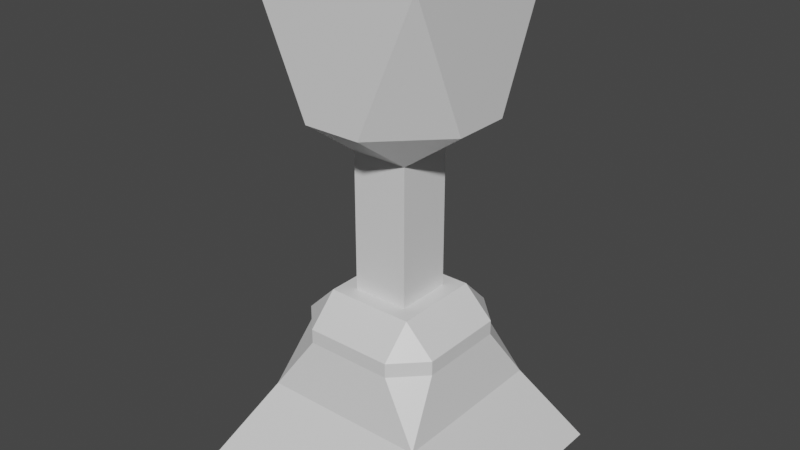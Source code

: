 # Source: test_collectable.blend  (saved by Blender 3.0.42; exported with 4.5.12 LTS)
import bpy
from mathutils import Matrix  # noqa: F401  (used for matrix-valued properties, if any)

bpy.ops.wm.read_factory_settings(use_empty=True)
scene = bpy.context.scene
scene.name = 'Scene'

# ---- collections
col_collection = bpy.data.collections.new('Collection'); scene.collection.children.link(col_collection)

# ---- materials (node trees are filled in below, after node groups)
mat_material = bpy.data.materials.new('Material')
mat_material.alpha_threshold = 0.0
mat_material.use_transparent_shadow = False
mat_material.line_color = (0.0, 0.0, 0.0, 1.0)

# ---- material node trees
mat_material.use_nodes = True; mat_material.node_tree.nodes.clear()
_N = mat_material.node_tree.nodes; _L = mat_material.node_tree.links
n0 = _N.new('ShaderNodeOutputMaterial'); n0.name = 'Material Output'; n0.location = (300, 300)
n1 = _N.new('ShaderNodeBsdfPrincipled'); n1.name = 'Principled BSDF'; n1.location = (10, 300)
n1.distribution = 'GGX'
n1.subsurface_method = 'RANDOM_WALK_SKIN'
n1.inputs[2].default_value = 0.4
n1.inputs[3].default_value = 1.45
n1.inputs[27].default_value = (0.0, 0.0, 0.0, 1.0)
n1.inputs[28].default_value = 1.0
_L.new(n1.outputs[0], n0.inputs[0])
n0.is_active_output = True

# ---- world
world_world = bpy.data.worlds.new('World'); scene.world = world_world
world_world.use_nodes = True; world_world.node_tree.nodes.clear()
_N = world_world.node_tree.nodes; _L = world_world.node_tree.links
n0 = _N.new('ShaderNodeOutputWorld'); n0.name = 'World Output'; n0.location = (300, 300)
n1 = _N.new('ShaderNodeBackground'); n1.name = 'Background'; n1.location = (10, 300)
n1.inputs[0].default_value = (0.05088, 0.05088, 0.05088, 1.0)
_L.new(n1.outputs[0], n0.inputs[0])
n0.is_active_output = True
world_world.color = (0.05088, 0.05088, 0.05088)
world_world.use_sun_shadow = False
world_world.sun_shadow_jitter_overblur = 0.0

# ---- meshes
me_cube = bpy.data.meshes.new('Cube')
me_cube.from_pydata([(1.0, 1.0, -0.04547), (1.0, -1.0, -0.04547), (-1.0, 1.0, -0.04547), (-1.0, -1.0, -0.04547), (-1.0, 0.0, -0.04547), (0.0, 1.0, -0.04547), (0.6646, 0.6646, 3.76), (0.0, -1.0, -0.04547), (0.6646, -0.6646, 3.76), (1.0, 0.0, -0.04547), (-0.6646, 0.6646, 3.76), (0.0, 0.0, -0.04547), (-0.6646, -0.6646, 3.76), (0.3367, 0.3367, 1.366), (0.5633, 0.3367, 1.14), (0.3367, 0.5633, 1.14), (0.3367, -0.3367, 1.366), (0.3367, -0.5633, 1.14), (0.5633, -0.3367, 1.14), (-0.3367, 0.3367, 1.366), (-0.3367, 0.5633, 1.14), (-0.5633, 0.3367, 1.14), (-0.5633, -0.3367, 1.14), (-0.3367, -0.5633, 1.14), (-0.3367, -0.3367, 1.366), (0.5633, 0.3367, 1.03), (0.6391, 0.6391, 0.5896), (0.3367, 0.5633, 1.03), (-0.3367, -0.5633, 1.03), (-0.5633, -0.3367, 1.03), (-0.6391, -0.6391, 0.5896), (0.3367, -0.5633, 1.03), (0.6391, -0.6391, 0.5896), (0.5633, -0.3367, 1.03), (-0.5633, 0.3367, 1.03), (-0.3367, 0.5633, 1.03), (-0.6391, 0.6391, 0.5896), (-0.2266, -0.3367, 1.366), (-0.2266, -0.5633, 1.14), (0.2266, -0.5633, 1.14), (0.2266, -0.3367, 1.366), (0.3367, -0.2266, 1.366), (0.5633, -0.2266, 1.14), (0.5633, 0.2266, 1.14), (0.3367, 0.2266, 1.366), (-0.3367, 0.2266, 1.366), (-0.5633, 0.2266, 1.14), (-0.5633, -0.2266, 1.14), (-0.3367, -0.2266, 1.366), (0.2266, 0.3367, 1.366), (0.2266, 0.5633, 1.14), (-0.2266, 0.5633, 1.14), (-0.2266, 0.3367, 1.366), (0.2266, 0.5633, 1.03), (0.0, 0.6391, 0.5896), (-0.2266, 0.5633, 1.03), (0.5633, -0.2266, 1.03), (0.6391, 0.0, 0.5896), (0.5633, 0.2266, 1.03), (-0.5633, 0.2266, 1.03), (-0.6391, 0.0, 0.5896), (-0.5633, -0.2266, 1.03), (-0.2266, -0.5633, 1.03), (0.0, -0.6391, 0.5896), (0.2266, -0.5633, 1.03), (-0.2266, -0.2266, 1.366), (0.2266, -0.2266, 1.366), (0.2266, 0.2266, 1.366), (-0.2266, 0.2266, 1.366), (-0.2209, 0.6646, 2.75), (0.2172, 0.2172, 1.003), (-0.2172, 0.2172, 1.003), (-0.2172, -0.2172, 1.003), (0.2172, -0.2172, 1.003), (0.6646, -0.2172, 2.75), (0.6646, 0.2172, 2.75), (-0.6646, 0.2172, 2.75), (-0.6646, -0.2172, 2.75), (-0.2172, -0.6646, 2.75), (0.2172, -0.6646, 2.75), (0.2172, 0.6646, 2.75), (0.2172, -0.2172, 2.43), (-0.2172, -0.2172, 2.43), (-0.2172, 0.2172, 2.43), (0.2172, 0.2172, 2.43), (-0.2257, 0.6646, 3.76), (0.2257, 0.6646, 3.76), (-0.6646, -0.2257, 3.76), (-0.6646, 0.2257, 3.76), (0.6646, 0.2257, 3.76), (0.6646, -0.2257, 3.76), (0.2257, -0.6646, 3.76), (-0.2257, -0.6646, 3.76), (0.5211, 0.5211, 3.76), (-0.5211, 0.5211, 3.76), (-0.5211, -0.5211, 3.76), (0.5211, -0.5211, 3.76), (0.2257, 0.2257, 3.352), (-0.2257, 0.2257, 3.352), (-0.2257, -0.2257, 3.352), (0.2257, -0.2257, 3.352)], [], [(0, 26, 57, 9), (65, 48, 24, 37), (35, 20, 51, 55), (11, 9, 1, 7), (31, 17, 39, 64), (25, 14, 43, 58), (7, 63, 30, 3), (76, 10, 69), (29, 22, 47, 61), (4, 60, 36, 2), (5, 54, 26, 0), (41, 66, 40, 16), (4, 11, 7, 3), (2, 5, 11, 4), (5, 0, 9, 11), (2, 36, 54, 5), (1, 32, 63, 7), (62, 38, 23, 28), (3, 30, 60, 4), (9, 57, 32, 1), (52, 19, 45, 68), (56, 42, 18, 33), (53, 50, 15, 27), (59, 46, 21, 34), (13, 14, 15), (16, 17, 18), (19, 20, 21), (22, 23, 24), (25, 26, 27), (28, 29, 30), (31, 32, 33), (34, 35, 36), (37, 38, 39, 40), (41, 42, 43, 44), (45, 46, 47, 48), (49, 50, 51, 52), (53, 54, 55), (56, 57, 58), (59, 60, 61), (62, 63, 64), (65, 66, 67, 68), (28, 23, 22, 29), (37, 24, 23, 38), (41, 16, 18, 42), (45, 19, 21, 46), (49, 13, 15, 50), (14, 25, 27, 15), (17, 31, 33, 18), (20, 35, 34, 21), (16, 40, 39, 17), (13, 44, 43, 14), (24, 48, 47, 22), (19, 52, 51, 20), (53, 27, 26, 54), (35, 55, 54, 36), (50, 53, 55, 51), (56, 33, 32, 57), (25, 58, 57, 26), (42, 56, 58, 43), (59, 34, 36, 60), (29, 61, 60, 30), (46, 59, 61, 47), (62, 28, 30, 63), (31, 64, 63, 32), (38, 62, 64, 39), (65, 37, 40, 66), (52, 68, 67, 49), (66, 41, 44, 67), (48, 65, 68, 45), (13, 49, 67, 44), (73, 72, 71, 70), (74, 8, 79), (78, 12, 77), (75, 89, 90, 74), (85, 10, 88, 94), (79, 8, 91), (84, 81, 73, 70), (81, 79, 78, 82), (80, 84, 83, 69), (82, 77, 76, 83), (74, 81, 84, 75), (80, 75, 84), (83, 84, 70, 71), (81, 82, 72, 73), (82, 83, 71, 72), (77, 12, 87), (90, 96, 91, 8), (6, 86, 93, 89), (95, 87, 12, 92), (95, 96, 100, 99), (85, 94, 93, 86), (95, 92, 91, 96), (87, 95, 94, 88), (96, 90, 89, 93), (69, 85, 86, 80), (97, 98, 99, 100), (93, 94, 98, 97), (94, 95, 99, 98), (96, 93, 97, 100), (76, 88, 10), (87, 88, 76, 77), (78, 92, 12), (79, 91, 92, 78), (74, 90, 8), (89, 75, 6), (69, 83, 76), (77, 82, 78), (79, 81, 74), (75, 80, 6), (80, 86, 6), (85, 69, 10)])
_uv = me_cube.uv_layers.new(name='UVMap')
_uv.uv.foreach_set('vector', [0.375, 0.5, 0.4783, 0.5, 0.4783, 0.625, 0.375, 0.625, 0.8003, 0.6753, 0.8247, 0.6753, 0.8247, 0.6997, 0.8003, 0.6997, 0.5503, 0.3003, 0.5747, 0.3003, 0.5747, 0.3247, 0.5503, 0.3247, 0.25, 0.625, 0.375, 0.625, 0.375, 0.75, 0.25, 0.75, 0.5503, 0.8003, 0.5747, 0.8003, 0.5747, 0.8247, 0.5503, 0.8247, 0.5503, 0.5503, 0.5747, 0.5503, 0.5747, 0.5747, 0.5503, 0.5747, 0.375, 0.875, 0.4783, 0.875, 0.4783, 1.0, 0.375, 1.0, 0.375, 0.1659, 0.625, 0.25, 0.2091, 0.5, 0.5503, 0.05028, 0.5747, 0.05028, 0.5747, 0.07472, 0.5503, 0.07472, 0.375, 0.125, 0.4783, 0.125, 0.4783, 0.25, 0.375, 0.25, 0.375, 0.375, 0.4783, 0.375, 0.4783, 0.5, 0.375, 0.5, 0.6753, 0.6753, 0.6997, 0.6753, 0.6997, 0.6997, 0.6753, 0.6997, 0.125, 0.625, 0.25, 0.625, 0.25, 0.75, 0.125, 0.75, 0.125, 0.5, 0.25, 0.5, 0.25, 0.625, 0.125, 0.625, 0.25, 0.5, 0.375, 0.5, 0.375, 0.625, 0.25, 0.625, 0.375, 0.25, 0.4783, 0.25, 0.4783, 0.375, 0.375, 0.375, 0.375, 0.75, 0.4783, 0.75, 0.4783, 0.875, 0.375, 0.875, 0.5503, 0.9253, 0.5747, 0.9253, 0.5747, 0.9497, 0.5503, 0.9497, 0.375, 0.0, 0.4783, 0.0, 0.4783, 0.125, 0.375, 0.125, 0.375, 0.625, 0.4783, 0.625, 0.4783, 0.75, 0.375, 0.75, 0.8003, 0.5503, 0.8247, 0.5503, 0.8247, 0.5747, 0.8003, 0.5747, 0.5503, 0.6753, 0.5747, 0.6753, 0.5747, 0.6997, 0.5503, 0.6997, 0.5503, 0.4253, 0.5747, 0.4253, 0.5747, 0.4497, 0.5503, 0.4497, 0.5503, 0.1753, 0.5747, 0.1753, 0.5747, 0.1997, 0.5503, 0.1997, 0.625, 0.5503, 0.625, 0.5503, 0.5747, 0.5, 0.625, 0.8003, 0.625, 0.8003, 0.5747, 0.75, 0.625, 0.3003, 0.625, 0.3003, 0.5747, 0.25, 0.5747, 0.05028, 0.5747, 0.0, 0.625, 0.05028, 0.5503, 0.5503, 0.4783, 0.5, 0.5503, 0.4497, 0.5503, 0.0, 0.5, 0.05028, 0.5, 0.0, 0.5503, 0.8003, 0.4783, 0.75, 0.5503, 0.6997, 0.5503, 0.1997, 0.5503, 0.3003, 0.4783, 0.25, 0.625, 0.9253, 0.625, 0.9253, 0.5747, 0.875, 0.625, 0.875, 0.6753, 0.6753, 0.5747, 0.6753, 0.5747, 0.5747, 0.6753, 0.5747, 0.625, 0.1753, 0.5747, 0.125, 0.625, 0.07472, 0.625, 0.07472, 0.625, 0.4253, 0.5747, 0.375, 0.625, 0.3247, 0.625, 0.3247, 0.5503, 0.4253, 0.4783, 0.375, 0.5503, 0.3247, 0.5503, 0.6753, 0.4783, 0.625, 0.5503, 0.5747, 0.5503, 0.1753, 0.4783, 0.125, 0.5503, 0.07472, 0.5503, 0.9253, 0.4783, 0.875, 0.5503, 0.8247, 0.8003, 0.6753, 0.6997, 0.6753, 0.6997, 0.5747, 0.8003, 0.5747, 0.5503, 0.0, 0.5747, 0.0, 0.5747, 0.05028, 0.5503, 0.05028, 0.625, 0.9253, 0.625, 0.9497, 0.5747, 0.9497, 0.5747, 0.9253, 0.6753, 0.6753, 0.6753, 0.6997, 0.5747, 0.6997, 0.5747, 0.6753, 0.625, 0.1753, 0.625, 0.1997, 0.5747, 0.1997, 0.5747, 0.1753, 0.625, 0.4253, 0.625, 0.4497, 0.5747, 0.4497, 0.5747, 0.4253, 0.5747, 0.5503, 0.5503, 0.5503, 0.5503, 0.4497, 0.5747, 0.4497, 0.5747, 0.8003, 0.5503, 0.8003, 0.5503, 0.6997, 0.5747, 0.6997, 0.5747, 0.3003, 0.5503, 0.3003, 0.5503, 0.1997, 0.5747, 0.1997, 0.625, 0.8003, 0.625, 0.8247, 0.5747, 0.8247, 0.5747, 0.8003, 0.6753, 0.5503, 0.6753, 0.5747, 0.5747, 0.5747, 0.5747, 0.5503, 0.625, 0.05028, 0.625, 0.07472, 0.5747, 0.07472, 0.5747, 0.05028, 0.625, 0.3003, 0.625, 0.3247, 0.5747, 0.3247, 0.5747, 0.3003, 0.5503, 0.4253, 0.5503, 0.4497, 0.4783, 0.5, 0.4783, 0.375, 0.5503, 0.3003, 0.5503, 0.3247, 0.4783, 0.375, 0.4783, 0.25, 0.5747, 0.4253, 0.5503, 0.4253, 0.5503, 0.3247, 0.5747, 0.3247, 0.5503, 0.6753, 0.5503, 0.6997, 0.4783, 0.75, 0.4783, 0.625, 0.5503, 0.5503, 0.5503, 0.5747, 0.4783, 0.625, 0.4783, 0.5, 0.5747, 0.6753, 0.5503, 0.6753, 0.5503, 0.5747, 0.5747, 0.5747, 0.5503, 0.1753, 0.5503, 0.1997, 0.4783, 0.25, 0.4783, 0.125, 0.5503, 0.05028, 0.5503, 0.07472, 0.4783, 0.125, 0.4783, 0.0, 0.5747, 0.1753, 0.5503, 0.1753, 0.5503, 0.07472, 0.5747, 0.07472, 0.5503, 0.9253, 0.5503, 0.9497, 0.4783, 1.0, 0.4783, 0.875, 0.5503, 0.8003, 0.5503, 0.8247, 0.4783, 0.875, 0.4783, 0.75, 0.5747, 0.9253, 0.5503, 0.9253, 0.5503, 0.8247, 0.5747, 0.8247, 0.8003, 0.6753, 0.8003, 0.6997, 0.6997, 0.6997, 0.6997, 0.6753, 0.8003, 0.5503, 0.8003, 0.5747, 0.6997, 0.5747, 0.6997, 0.5503, 0.6997, 0.6753, 0.6753, 0.6753, 0.6753, 0.5747, 0.6997, 0.5747, 0.8247, 0.6753, 0.8003, 0.6753, 0.8003, 0.5747, 0.8247, 0.5747, 0.6753, 0.5503, 0.6997, 0.5503, 0.6997, 0.5747, 0.6753, 0.5747, 0.2909, 0.6659, 0.2091, 0.6659, 0.2091, 0.5841, 0.2909, 0.5841, 0.375, 0.6659, 0.625, 0.75, 0.2909, 0.75, 0.375, 0.9159, 0.625, 0.0, 0.125, 0.6659, 0.375, 0.5841, 0.625, 0.5826, 0.625, 0.6674, 0.375, 0.6659, 0.7924, 0.5, 0.875, 0.5, 0.875, 0.5826, 0.7924, 0.5826, 0.375, 0.8351, 0.625, 0.75, 0.625, 0.8326, 0.2909, 0.5841, 0.2909, 0.6659, 0.2909, 0.6659, 0.2909, 0.5841, 0.2909, 0.6659, 0.2892, 0.75, 0.2091, 0.75, 0.2091, 0.6659, 0.2909, 0.5, 0.2909, 0.5841, 0.2091, 0.5841, 0.2091, 0.5, 0.2091, 0.6659, 0.125, 0.663, 0.125, 0.5841, 0.2091, 0.5841, 0.375, 0.6659, 0.2909, 0.6659, 0.2909, 0.5841, 0.375, 0.5841, 0.375, 0.4159, 0.375, 0.5841, 0.2909, 0.5841, 0.2091, 0.5841, 0.2909, 0.5841, 0.2909, 0.5841, 0.2091, 0.5841, 0.2909, 0.6659, 0.2091, 0.6659, 0.2091, 0.6659, 0.2909, 0.6659, 0.2091, 0.6659, 0.2091, 0.5841, 0.2091, 0.5841, 0.2091, 0.6659, 0.375, 0.08698, 0.625, 0.0, 0.625, 0.08256, 0.625, 0.6674, 0.7076, 0.6674, 0.7076, 0.75, 0.625, 0.75, 0.625, 0.5, 0.7076, 0.5, 0.7076, 0.5826, 0.625, 0.5826, 0.7924, 0.6674, 0.875, 0.6674, 0.875, 0.75, 0.7924, 0.75, 0.7924, 0.6674, 0.7076, 0.6674, 0.7076, 0.6674, 0.7924, 0.6674, 0.7924, 0.5, 0.7924, 0.5826, 0.7076, 0.5826, 0.7076, 0.5, 0.7924, 0.6674, 0.7924, 0.75, 0.7076, 0.75, 0.7076, 0.6674, 0.875, 0.6674, 0.7924, 0.6674, 0.7924, 0.5826, 0.875, 0.5826, 0.7076, 0.6674, 0.625, 0.6674, 0.625, 0.5826, 0.7076, 0.5826, 0.375, 0.3334, 0.625, 0.3326, 0.625, 0.4174, 0.375, 0.4159, 0.7076, 0.5826, 0.7924, 0.5826, 0.7924, 0.6674, 0.7076, 0.6674, 0.7076, 0.5826, 0.7924, 0.5826, 0.7924, 0.5826, 0.7076, 0.5826, 0.7924, 0.5826, 0.7924, 0.6674, 0.7924, 0.6674, 0.7924, 0.5826, 0.7076, 0.6674, 0.7076, 0.5826, 0.7076, 0.5826, 0.7076, 0.6674, 0.375, 0.1659, 0.625, 0.1674, 0.625, 0.25, 0.625, 0.08256, 0.625, 0.1674, 0.375, 0.1659, 0.375, 0.08698, 0.375, 0.9159, 0.625, 0.9174, 0.625, 1.0, 0.375, 0.8358, 0.625, 0.8326, 0.625, 0.9174, 0.375, 0.9159, 0.375, 0.6659, 0.625, 0.6674, 0.625, 0.75, 0.625, 0.5826, 0.375, 0.5841, 0.625, 0.5, 0.2091, 0.5, 0.2091, 0.5841, 0.375, 0.1659, 0.125, 0.6659, 0.2091, 0.6659, 0.375, 0.9159, 0.2909, 0.75, 0.2909, 0.6659, 0.375, 0.6659, 0.375, 0.5841, 0.375, 0.4159, 0.625, 0.5, 0.375, 0.4159, 0.625, 0.4174, 0.625, 0.5, 0.625, 0.3326, 0.375, 0.3334, 0.625, 0.25])
me_cube.materials.append(mat_material)
me_cube.use_remesh_preserve_volume = False
me_cube.use_remesh_preserve_attributes = False
me_cube.use_mirror_vertex_groups = False
me_cube.update()

# ---- objects
ob_cube = bpy.data.objects.new('Cube', me_cube)

# ---- transforms, parenting, visibility, modifiers, constraints
ob_cube.location = (0.0, 0.0, 0.0)
ob_cube.lock_rotations_4d = False
ob_cube.empty_display_type = 'ARROWS'
ob_cube.lineart.crease_threshold = 0.0

# ---- collection membership
col_collection.objects.link(ob_cube)

# ---- scene / render settings (as saved in the file)
scene.frame_start = 1; scene.frame_end = 250; scene.frame_set(1)
scene.render.engine = 'BLENDER_EEVEE_NEXT'
scene.cycles.sampling_pattern = 'TABULATED_SOBOL'
scene.cycles.use_light_tree = False
scene.view_settings.view_transform = 'Filmic'
bpy.context.view_layer.update()

# ---- added for rendering (the .blend has no active camera and no usable light): camera, sun
cam_auto = bpy.data.cameras.new('AutoCamera')
cam_auto.lens = 50.0
cam_auto.sensor_width = 36.0
cam_auto.clip_end = 1000.0
ob_auto_camera = bpy.data.objects.new('AutoCamera', cam_auto)
scene.collection.objects.link(ob_auto_camera)
ob_auto_camera.location = (4.38659, -5.2639, 5.36631)
ob_auto_camera.rotation_euler = (1.09748, -7.21219e-08, 0.694738)
scene.camera = ob_auto_camera
light_auto_sun = bpy.data.lights.new('AutoSun', 'SUN')
light_auto_sun.energy = 3.0
light_auto_sun.angle = 0.0523599
ob_auto_sun = bpy.data.objects.new('AutoSun', light_auto_sun)
scene.collection.objects.link(ob_auto_sun)
ob_auto_sun.rotation_euler = (0.872665, 0.174533, 0.523599)
bpy.context.view_layer.update()
